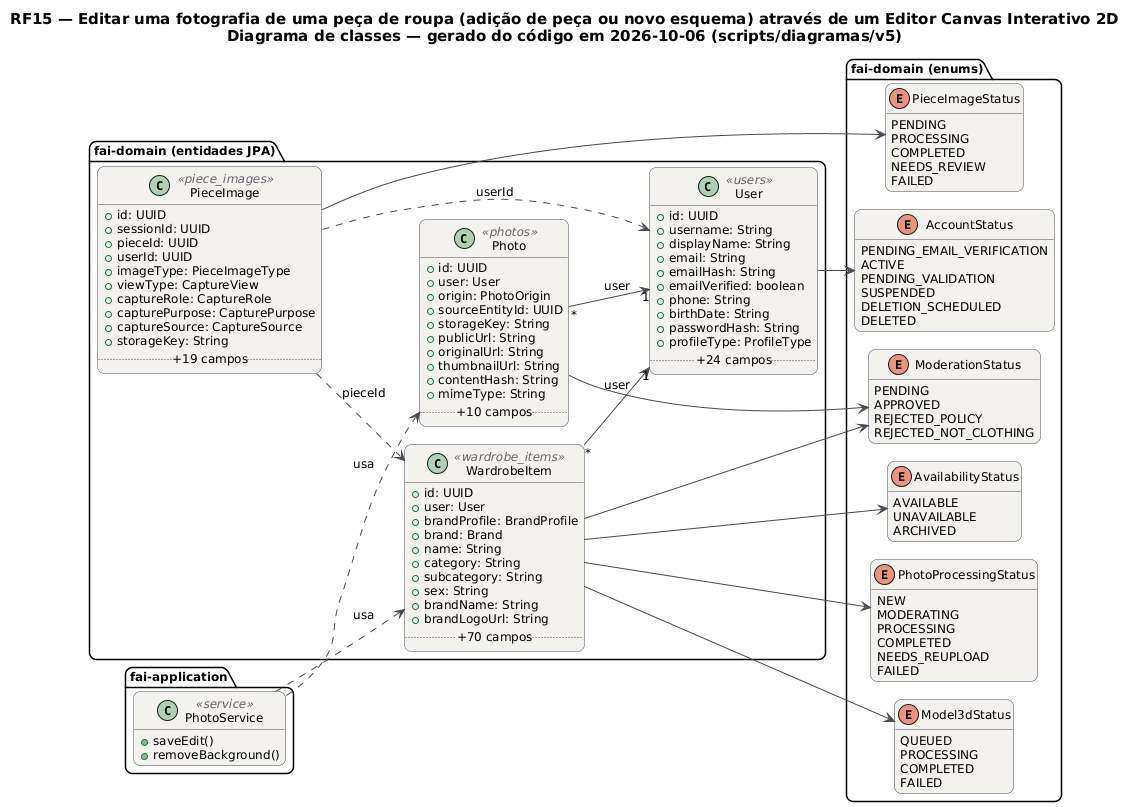

The diagram above was rendered by PlantUML. Its source (embedded in the PNG):
@startuml RF15_Classes
!pragma layout smetana
skinparam backgroundColor #FFFFFF
skinparam shadowing false
skinparam defaultFontName "DejaVu Sans"
skinparam defaultFontSize 12
skinparam titleFontSize 15
skinparam roundcorner 14
skinparam ArrowColor #52606D
skinparam note {
  BackgroundColor #FFFDEB
  BorderColor #D8CE78
  FontColor #554F24
}
skinparam class {
  BackgroundColor #F4F2EF
  BorderColor #4A4852
  ArrowColor #4A4852
  StereotypeFontColor #6B6470
}
hide empty members
left to right direction
title RF15 — Editar uma fotografia de uma peça de roupa (adição de peça ou novo esquema) através de um Editor Canvas Interativo 2D\nDiagrama de classes — gerado do código em 2026-10-06 (scripts/diagramas/v5)

package "fai-domain (entidades JPA)" {
  class Photo <<photos>> {
    +id: UUID
    +user: User
    +origin: PhotoOrigin
    +sourceEntityId: UUID
    +storageKey: String
    +publicUrl: String
    +originalUrl: String
    +thumbnailUrl: String
    +contentHash: String
    +mimeType: String
    .. +10 campos ..
  }
  class PieceImage <<piece_images>> {
    +id: UUID
    +sessionId: UUID
    +pieceId: UUID
    +userId: UUID
    +imageType: PieceImageType
    +viewType: CaptureView
    +captureRole: CaptureRole
    +capturePurpose: CapturePurpose
    +captureSource: CaptureSource
    +storageKey: String
    .. +19 campos ..
  }
  class User <<users>> {
    +id: UUID
    +username: String
    +displayName: String
    +email: String
    +emailHash: String
    +emailVerified: boolean
    +phone: String
    +birthDate: String
    +passwordHash: String
    +profileType: ProfileType
    .. +24 campos ..
  }
  class WardrobeItem <<wardrobe_items>> {
    +id: UUID
    +user: User
    +brandProfile: BrandProfile
    +brand: Brand
    +name: String
    +category: String
    +subcategory: String
    +sex: String
    +brandName: String
    +brandLogoUrl: String
    .. +70 campos ..
  }
}
package "fai-domain (enums)" {
  enum ModerationStatus {
    PENDING
    APPROVED
    REJECTED_POLICY
    REJECTED_NOT_CLOTHING
  }
  enum PieceImageStatus {
    PENDING
    PROCESSING
    COMPLETED
    NEEDS_REVIEW
    FAILED
  }
  enum AccountStatus {
    PENDING_EMAIL_VERIFICATION
    ACTIVE
    PENDING_VALIDATION
    SUSPENDED
    DELETION_SCHEDULED
    DELETED
  }
  enum AvailabilityStatus {
    AVAILABLE
    UNAVAILABLE
    ARCHIVED
  }
  enum PhotoProcessingStatus {
    NEW
    MODERATING
    PROCESSING
    COMPLETED
    NEEDS_REUPLOAD
    FAILED
  }
  enum Model3dStatus {
    QUEUED
    PROCESSING
    COMPLETED
    FAILED
  }
}
package "fai-application" {
  class PhotoService <<service>> {
    +saveEdit()
    +removeBackground()
  }
}
PhotoService ..> Photo : usa
PhotoService ..> WardrobeItem : usa
Photo "*" --> "1" User : user
Photo --> ModerationStatus
PieceImage --> PieceImageStatus
PieceImage ..> User : userId
PieceImage ..> WardrobeItem : pieceId
User --> AccountStatus
WardrobeItem "*" --> "1" User : user
WardrobeItem --> AvailabilityStatus
WardrobeItem --> Model3dStatus
WardrobeItem --> ModerationStatus
WardrobeItem --> PhotoProcessingStatus
@enduml